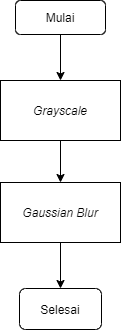

The diagram above was exported from draw.io. Its source (the exported page's mxGraphModel, read from the mxfile embedded in the PNG):
<mxGraphModel dx="852" dy="534" grid="0" gridSize="10" guides="1" tooltips="1" connect="1" arrows="1" fold="1" page="1" pageScale="1" pageWidth="850" pageHeight="1100" math="0" shadow="0">
  <root>
    <mxCell id="6Kw6LalZ6AXpZBG7DetQ-0" />
    <mxCell id="6Kw6LalZ6AXpZBG7DetQ-1" parent="6Kw6LalZ6AXpZBG7DetQ-0" />
    <mxCell id="LcggALAFp3H9Q7uztO02-0" style="edgeStyle=orthogonalEdgeStyle;rounded=0;orthogonalLoop=1;jettySize=auto;html=1;" parent="6Kw6LalZ6AXpZBG7DetQ-1" source="LcggALAFp3H9Q7uztO02-1" target="LcggALAFp3H9Q7uztO02-22" edge="1">
      <mxGeometry relative="1" as="geometry">
        <mxPoint x="414" y="172" as="targetPoint" />
      </mxGeometry>
    </mxCell>
    <mxCell id="LcggALAFp3H9Q7uztO02-1" value="Mulai" style="rounded=1;whiteSpace=wrap;html=1;" parent="6Kw6LalZ6AXpZBG7DetQ-1" vertex="1">
      <mxGeometry x="369" y="103" width="90" height="34" as="geometry" />
    </mxCell>
    <mxCell id="LcggALAFp3H9Q7uztO02-20" value="Selesai" style="rounded=1;whiteSpace=wrap;html=1;shadow=0;" parent="6Kw6LalZ6AXpZBG7DetQ-1" vertex="1">
      <mxGeometry x="373" y="391" width="82" height="41" as="geometry" />
    </mxCell>
    <mxCell id="LcggALAFp3H9Q7uztO02-24" style="edgeStyle=orthogonalEdgeStyle;rounded=0;orthogonalLoop=1;jettySize=auto;html=1;" parent="6Kw6LalZ6AXpZBG7DetQ-1" source="LcggALAFp3H9Q7uztO02-22" target="LcggALAFp3H9Q7uztO02-23" edge="1">
      <mxGeometry relative="1" as="geometry" />
    </mxCell>
    <mxCell id="LcggALAFp3H9Q7uztO02-22" value="&lt;i&gt;Grayscale&lt;/i&gt;" style="rounded=0;whiteSpace=wrap;html=1;" parent="6Kw6LalZ6AXpZBG7DetQ-1" vertex="1">
      <mxGeometry x="354" y="183" width="120" height="60" as="geometry" />
    </mxCell>
    <mxCell id="LcggALAFp3H9Q7uztO02-26" style="edgeStyle=orthogonalEdgeStyle;rounded=0;orthogonalLoop=1;jettySize=auto;html=1;" parent="6Kw6LalZ6AXpZBG7DetQ-1" source="LcggALAFp3H9Q7uztO02-23" target="LcggALAFp3H9Q7uztO02-20" edge="1">
      <mxGeometry relative="1" as="geometry" />
    </mxCell>
    <mxCell id="LcggALAFp3H9Q7uztO02-23" value="&lt;i&gt;Gaussian Blur&lt;/i&gt;" style="rounded=0;whiteSpace=wrap;html=1;" parent="6Kw6LalZ6AXpZBG7DetQ-1" vertex="1">
      <mxGeometry x="354" y="285" width="120" height="60" as="geometry" />
    </mxCell>
  </root>
</mxGraphModel>